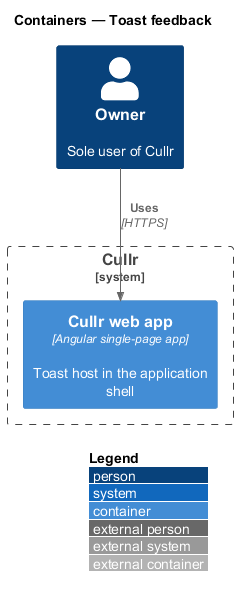

The diagram above was rendered by PlantUML. Its source (embedded in the PNG):
@startuml
!include <C4/C4_Container>
LAYOUT_WITH_LEGEND()
title Containers — Toast feedback

Person(owner, "Owner", "Sole user of Cullr")
System_Boundary(cullr, "Cullr") {
  Container(spa, "Cullr web app", "Angular single-page app", "Toast host in the application shell")
}

Rel(owner, spa, "Uses", "HTTPS")
@enduml